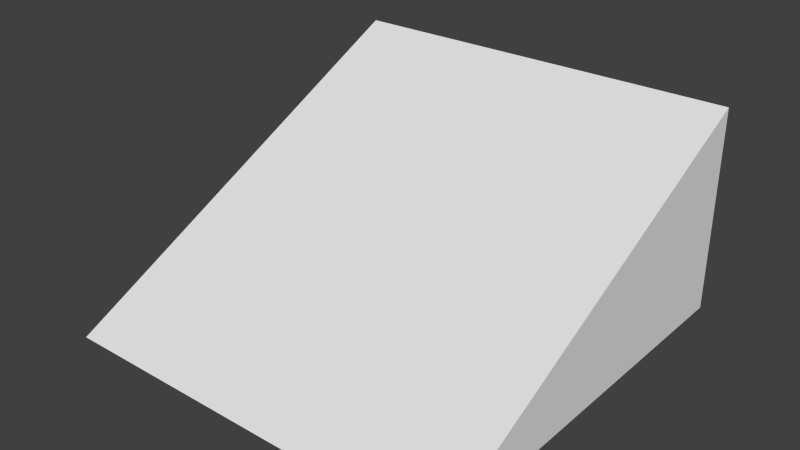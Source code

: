 # Source: ramp2.blend  (saved by Blender 2.74.0; exported with 4.5.12 LTS)
import bpy
from mathutils import Matrix  # noqa: F401  (used for matrix-valued properties, if any)

bpy.ops.wm.read_factory_settings(use_empty=True)
scene = bpy.context.scene
scene.name = 'Scene'

# ---- collections
col_collection_1 = bpy.data.collections.new('Collection 1'); scene.collection.children.link(col_collection_1)

# ---- materials (node trees are filled in below, after node groups)
mat_material = bpy.data.materials.new('Material')
mat_material.alpha_threshold = 0.0
mat_material.use_transparent_shadow = False
mat_material.roughness = 0.5
mat_material.line_color = (0.0, 0.0, 0.0, 1.0)

# ---- material node trees

# ---- world
world_world = bpy.data.worlds.new('World'); scene.world = world_world
world_world.color = (0.05088, 0.05088, 0.05088)
world_world.use_sun_shadow = False
world_world.sun_shadow_jitter_overblur = 0.0
world_world.cycles.sampling_method = 'MANUAL'
world_world.cycles.sample_map_resolution = 256

# ---- meshes
me_cube = bpy.data.meshes.new('Cube')
me_cube.from_pydata([(1.0, 1.0, -0.6667), (1.0, -1.0, -0.6667), (-1.0, -1.0, -0.6667), (-1.0, 1.0, -0.6667), (1.0, 1.0, 0.3333), (-1.0, 1.0, 0.3333)], [], [(0, 1, 2, 3), (0, 4, 1), (1, 4, 5, 2), (2, 5, 3), (4, 0, 3, 5)])
_uv = me_cube.uv_layers.new(name='UVMap')
_uv.uv.foreach_set('vector', [0.5, 7.035e-08, 1.0, 0.0, 1.0, 0.4721, 0.5, 0.4721, 0.25, 1.0, 0.0, 1.0, 0.25, 0.5279, 2.384e-07, 0.5279, 0.0, 1.97e-07, 0.5, 0.0, 0.5, 0.5279, 1.0, 0.9443, 0.75, 0.4721, 1.0, 0.4721, 0.75, 0.9443, 0.5, 0.9443, 0.5, 0.4721, 0.75, 0.4721])
me_cube.materials.append(mat_material)
me_cube.use_remesh_preserve_volume = False
me_cube.use_remesh_preserve_attributes = False
me_cube.use_mirror_vertex_groups = False
me_cube.update()

# ---- objects
ob_cube = bpy.data.objects.new('Cube', me_cube)

# ---- transforms, parenting, visibility, modifiers, constraints
ob_cube.location = (0.0, 0.0, 0.0)
ob_cube.lock_rotations_4d = False
ob_cube.empty_display_type = 'ARROWS'
ob_cube.lineart.crease_threshold = 0.0

# ---- collection membership
col_collection_1.objects.link(ob_cube)

# ---- scene / render settings (as saved in the file)
scene.frame_start = 1; scene.frame_end = 250; scene.frame_set(1)
scene.render.engine = 'BLENDER_EEVEE_NEXT'
scene.render.resolution_percentage = 50
scene.render.dither_intensity = 0.0
scene.cycles.use_denoising = False
scene.cycles.samples = 10
scene.cycles.sampling_pattern = 'TABULATED_SOBOL'
scene.cycles.light_sampling_threshold = 0.0
scene.cycles.use_adaptive_sampling = False
scene.cycles.use_light_tree = False
scene.cycles.blur_glossy = 0.0
scene.cycles.pixel_filter_type = 'GAUSSIAN'
scene.cycles.sample_clamp_indirect = 0.0
scene.view_settings.view_transform = 'Standard'
bpy.context.view_layer.update()

# ---- added for rendering (the .blend has no active camera and no usable light): camera, sun
cam_auto = bpy.data.cameras.new('AutoCamera')
cam_auto.lens = 50.0
cam_auto.sensor_width = 36.0
cam_auto.clip_end = 1000.0
ob_auto_camera = bpy.data.objects.new('AutoCamera', cam_auto)
scene.collection.objects.link(ob_auto_camera)
ob_auto_camera.location = (2.77567, -3.33081, 2.05387)
ob_auto_camera.rotation_euler = (1.09748, -7.21219e-08, 0.694738)
scene.camera = ob_auto_camera
light_auto_sun = bpy.data.lights.new('AutoSun', 'SUN')
light_auto_sun.energy = 3.0
light_auto_sun.angle = 0.0523599
ob_auto_sun = bpy.data.objects.new('AutoSun', light_auto_sun)
scene.collection.objects.link(ob_auto_sun)
ob_auto_sun.rotation_euler = (0.872665, 0.174533, 0.523599)
bpy.context.view_layer.update()
